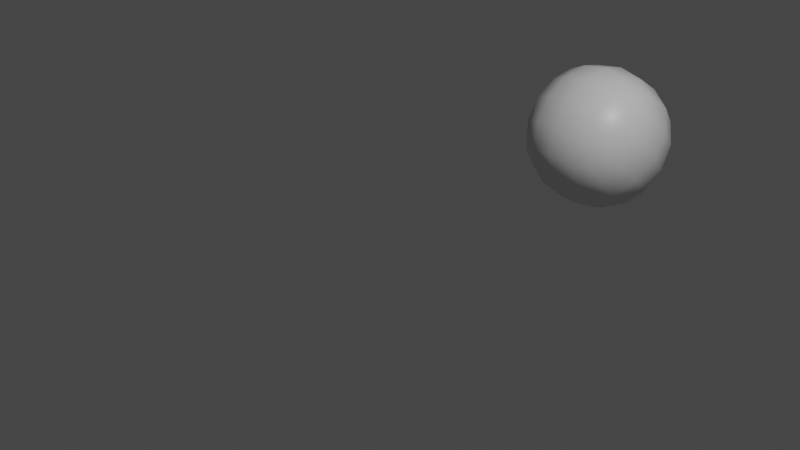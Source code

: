 # Source: 20210711_anim_cube_data_API_spreadsheet_0001.blend  (saved by Blender 2.93.20; exported with 4.5.12 LTS)
import bpy
from mathutils import Matrix  # noqa: F401  (used for matrix-valued properties, if any)

bpy.ops.wm.read_factory_settings(use_empty=True)
scene = bpy.context.scene
scene.name = 'Scene'

# ---- collections
col_collection = bpy.data.collections.new('Collection'); scene.collection.children.link(col_collection)

# ---- materials (node trees are filled in below, after node groups)
mat_material = bpy.data.materials.new('Material')
mat_material.alpha_threshold = 0.0
mat_material.use_transparent_shadow = False
mat_material.line_color = (0.0, 0.0, 0.0, 1.0)

# ---- material node trees
mat_material.use_nodes = True; mat_material.node_tree.nodes.clear()
_N = mat_material.node_tree.nodes; _L = mat_material.node_tree.links
n0 = _N.new('ShaderNodeOutputMaterial'); n0.name = 'Material Output'; n0.location = (300, 300)
n1 = _N.new('ShaderNodeBsdfPrincipled'); n1.name = 'Principled BSDF'; n1.location = (10, 300)
n1.distribution = 'GGX'
n1.subsurface_method = 'BURLEY'
n1.inputs[2].default_value = 0.4
n1.inputs[3].default_value = 1.45
n1.inputs[27].default_value = (0.0, 0.0, 0.0, 1.0)
n1.inputs[28].default_value = 1.0
_L.new(n1.outputs[0], n0.inputs[0])
n0.is_active_output = True

# ---- world
world_world = bpy.data.worlds.new('World'); scene.world = world_world
world_world.use_nodes = True; world_world.node_tree.nodes.clear()
_N = world_world.node_tree.nodes; _L = world_world.node_tree.links
n0 = _N.new('ShaderNodeOutputWorld'); n0.name = 'World Output'; n0.location = (300, 300)
n1 = _N.new('ShaderNodeBackground'); n1.name = 'Background'; n1.location = (10, 300)
n1.inputs[0].default_value = (0.05088, 0.05088, 0.05088, 1.0)
_L.new(n1.outputs[0], n0.inputs[0])
n0.is_active_output = True
world_world.color = (0.05088, 0.05088, 0.05088)
world_world.use_sun_shadow = False
world_world.sun_shadow_jitter_overblur = 0.0

# ---- cameras
cam_camera = bpy.data.cameras.new('Camera')
cam_camera.clip_end = 100.0
cam_camera.ortho_scale = 7.314

# ---- lights
light_light = bpy.data.lights.new('Light', 'POINT')
light_light.transmission_factor = 0.0
light_light.energy = 1000.0
light_light.shadow_soft_size = 0.1
light_light.shadow_maximum_resolution = 0.006
light_light.use_absolute_resolution = True

# ---- meshes
me_cube = bpy.data.meshes.new('Cube')
me_cube.from_pydata([(1.0, 1.0, 1.0), (1.0, 1.0, -1.0), (1.0, -1.0, 1.0), (1.0, -1.0, -1.0), (-1.0, 1.0, 1.0), (-1.0, 1.0, -1.0), (-1.0, -1.0, 1.0), (-1.0, -1.0, -1.0)], [], [(0, 4, 6, 2), (3, 2, 6, 7), (7, 6, 4, 5), (5, 1, 3, 7), (1, 0, 2, 3), (5, 4, 0, 1)])
me_cube.polygons.foreach_set('use_smooth', [True] * 6)
_uv = me_cube.uv_layers.new(name='UVMap')
_uv.uv.foreach_set('vector', [0.625, 0.5, 0.875, 0.5, 0.875, 0.75, 0.625, 0.75, 0.375, 0.75, 0.625, 0.75, 0.625, 1.0, 0.375, 1.0, 0.375, 0.0, 0.625, 0.0, 0.625, 0.25, 0.375, 0.25, 0.125, 0.5, 0.375, 0.5, 0.375, 0.75, 0.125, 0.75, 0.375, 0.5, 0.625, 0.5, 0.625, 0.75, 0.375, 0.75, 0.375, 0.25, 0.625, 0.25, 0.625, 0.5, 0.375, 0.5])
me_cube.materials.append(mat_material)
me_cube.use_remesh_preserve_volume = False
me_cube.use_remesh_preserve_attributes = False
me_cube.use_mirror_vertex_groups = False
me_cube.update()

# ---- objects
ob_cube = bpy.data.objects.new('Cube', me_cube)
ob_light = bpy.data.objects.new('Light', light_light)
ob_camera = bpy.data.objects.new('Camera', cam_camera)

# ---- transforms, parenting, visibility, modifiers, constraints
ob_cube.location = (0.0, 3.256, 0.0)
ob_cube.rotation_euler = (-2.336, 0.02418, -0.03574)
ob_cube.lock_rotations_4d = False
ob_cube.empty_display_type = 'ARROWS'
ob_cube.lineart.crease_threshold = 0.0
_m = ob_cube.modifiers.new('Subdivision', 'SUBSURF')
ob_light.location = (4.076, 1.005, 5.904)
ob_light.rotation_euler = (0.6503, 0.05522, 1.866)
ob_light.lock_rotations_4d = False
ob_light.empty_display_type = 'ARROWS'
ob_light.color = (0.0, 0.0, 0.0, 0.0)
ob_light.lineart.crease_threshold = 0.0
ob_camera.location = (7.359, -6.926, 4.958)
ob_camera.rotation_euler = (1.109, 0.0, 0.8149)
ob_camera.lock_rotations_4d = False
ob_camera.empty_display_type = 'ARROWS'
ob_camera.color = (0.0, 0.0, 0.0, 0.0)
ob_camera.display_type = 'WIRE'
ob_camera.lineart.crease_threshold = 0.0

# ---- collection membership
col_collection.objects.link(ob_cube)
col_collection.objects.link(ob_light)
col_collection.objects.link(ob_camera)

# ---- scene / render settings (as saved in the file)
scene.camera = ob_camera
scene.frame_start = 1; scene.frame_end = 60; scene.frame_set(25)
scene.render.engine = 'BLENDER_EEVEE_NEXT'
scene.cycles.use_denoising = False
scene.cycles.samples = 128
scene.cycles.sampling_pattern = 'TABULATED_SOBOL'
scene.cycles.use_adaptive_sampling = False
scene.cycles.use_light_tree = False
scene.view_settings.view_transform = 'Filmic'
bpy.context.view_layer.update()

